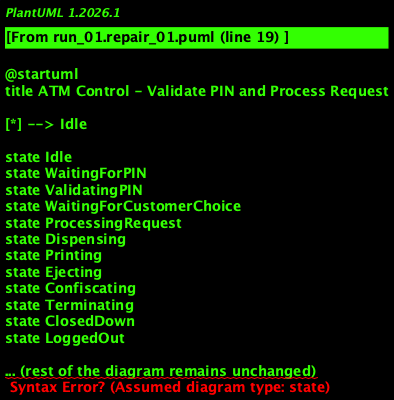

The diagram above was rendered by PlantUML. Its source (embedded in the PNG):
@startuml
title ATM Control - Validate PIN and Process Request

[*] --> Idle

state Idle
state WaitingForPIN
state ValidatingPIN
state WaitingForCustomerChoice
state ProcessingRequest
state Dispensing
state Printing
state Ejecting
state Confiscating
state Terminating
state ClosedDown
state LoggedOut

... (rest of the diagram remains unchanged)

LoggedOut --> [*] / Exit
@enduml